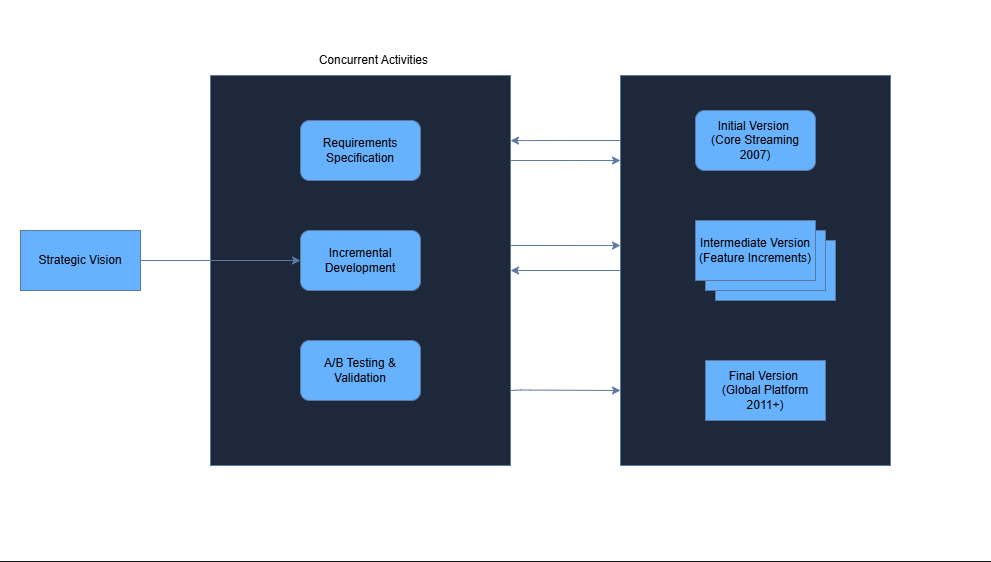

The diagram above was exported from draw.io. Its source (the exported page's mxGraphModel, read from the mxfile embedded in the PNG):
<mxGraphModel dx="1220" dy="1874" grid="1" gridSize="10" guides="1" tooltips="1" connect="1" arrows="1" fold="1" page="1" pageScale="1" pageWidth="850" pageHeight="1100" background="none" math="0" shadow="0">
  <root>
    <mxCell id="0" />
    <mxCell id="1" parent="0" />
    <mxCell id="31VlG-zfcQE6klnrUpkM-27" parent="1" style="rounded=0;whiteSpace=wrap;html=1;fillColor=light-dark(#FFFFFF,#FFFFFF);" value="" vertex="1">
      <mxGeometry height="560" width="990" x="50" y="-30" as="geometry" />
    </mxCell>
    <mxCell id="31VlG-zfcQE6klnrUpkM-23" parent="1" style="rounded=0;whiteSpace=wrap;html=1;fillColor=#dae8fc;strokeColor=#6c8ebf;" value="" vertex="1">
      <mxGeometry height="390" width="270" x="670" y="45" as="geometry" />
    </mxCell>
    <mxCell id="31VlG-zfcQE6klnrUpkM-15" parent="1" style="rounded=0;whiteSpace=wrap;html=1;fillColor=#dae8fc;strokeColor=#6c8ebf;" value="" vertex="1">
      <mxGeometry height="390" width="300" x="260" y="45" as="geometry" />
    </mxCell>
    <mxCell id="31VlG-zfcQE6klnrUpkM-16" edge="1" parent="1" source="31VlG-zfcQE6klnrUpkM-1" style="edgeStyle=orthogonalEdgeStyle;rounded=0;orthogonalLoop=1;jettySize=auto;html=1;exitX=1;exitY=0.5;exitDx=0;exitDy=0;entryX=0;entryY=0.5;entryDx=0;entryDy=0;fillColor=#dae8fc;strokeColor=#6c8ebf;" target="31VlG-zfcQE6klnrUpkM-3">
      <mxGeometry relative="1" as="geometry" />
    </mxCell>
    <mxCell id="31VlG-zfcQE6klnrUpkM-1" parent="1" style="rounded=0;whiteSpace=wrap;html=1;fillColor=light-dark(#DAE8FC,#66B2FF);strokeColor=#6c8ebf;" value="&lt;font style=&quot;color: light-dark(rgb(0, 0, 0), rgb(0, 0, 0));&quot;&gt;Strategic Vision&lt;/font&gt;" vertex="1">
      <mxGeometry height="60" width="120" x="70" y="200" as="geometry" />
    </mxCell>
    <mxCell id="31VlG-zfcQE6klnrUpkM-2" parent="1" style="rounded=1;whiteSpace=wrap;html=1;fillColor=light-dark(#DAE8FC,#66B2FF);strokeColor=#6c8ebf;" value="&lt;font style=&quot;color: light-dark(rgb(0, 0, 0), rgb(0, 0, 0));&quot;&gt;Requirements Specification&lt;/font&gt;" vertex="1">
      <mxGeometry height="60" width="120" x="350" y="90" as="geometry" />
    </mxCell>
    <mxCell id="31VlG-zfcQE6klnrUpkM-3" parent="1" style="rounded=1;whiteSpace=wrap;html=1;fillColor=light-dark(#DAE8FC,#66B2FF);strokeColor=#6c8ebf;" value="&lt;font style=&quot;color: light-dark(rgb(0, 0, 0), rgb(0, 0, 0));&quot;&gt;Incremental Development&lt;/font&gt;" vertex="1">
      <mxGeometry height="60" width="120" x="350" y="200" as="geometry" />
    </mxCell>
    <mxCell id="31VlG-zfcQE6klnrUpkM-4" parent="1" style="rounded=1;whiteSpace=wrap;html=1;fillColor=light-dark(#DAE8FC,#66B2FF);strokeColor=#6c8ebf;" value="&lt;font style=&quot;color: light-dark(rgb(0, 0, 0), rgb(0, 0, 0));&quot;&gt;A/B Testing &amp;amp; Validation&lt;/font&gt;" vertex="1">
      <mxGeometry height="60" width="120" x="350" y="310" as="geometry" />
    </mxCell>
    <mxCell id="31VlG-zfcQE6klnrUpkM-5" parent="1" style="rounded=1;whiteSpace=wrap;html=1;fillColor=light-dark(#DAE8FC,#66B2FF);strokeColor=#6c8ebf;" value="&lt;font style=&quot;color: light-dark(rgb(0, 0, 0), rgb(0, 0, 0));&quot;&gt;Initial Version&amp;nbsp;&lt;/font&gt;&lt;div&gt;&lt;font style=&quot;color: light-dark(rgb(0, 0, 0), rgb(0, 0, 0));&quot;&gt;(Core Streaming 2007)&lt;/font&gt;&lt;/div&gt;" vertex="1">
      <mxGeometry height="60" width="120" x="745" y="80" as="geometry" />
    </mxCell>
    <mxCell id="31VlG-zfcQE6klnrUpkM-6" parent="1" style="rounded=0;whiteSpace=wrap;html=1;fillColor=light-dark(#DAE8FC,#66B2FF);strokeColor=#6c8ebf;" value="" vertex="1">
      <mxGeometry height="60" width="120" x="765" y="210" as="geometry" />
    </mxCell>
    <mxCell id="31VlG-zfcQE6klnrUpkM-9" parent="1" style="rounded=0;whiteSpace=wrap;html=1;fillColor=light-dark(#DAE8FC,#66B2FF);strokeColor=#6c8ebf;" value="" vertex="1">
      <mxGeometry height="60" width="120" x="755" y="200" as="geometry" />
    </mxCell>
    <mxCell id="31VlG-zfcQE6klnrUpkM-11" parent="1" style="rounded=0;whiteSpace=wrap;html=1;fillColor=light-dark(#DAE8FC,#66B2FF);strokeColor=#6c8ebf;" value="&lt;font style=&quot;color: light-dark(rgb(0, 0, 0), rgb(0, 0, 0));&quot;&gt;Intermediate Version&lt;br&gt;(Feature Increments)&lt;/font&gt;" vertex="1">
      <mxGeometry height="60" width="120" x="745" y="190" as="geometry" />
    </mxCell>
    <mxCell id="31VlG-zfcQE6klnrUpkM-14" parent="1" style="rounded=0;whiteSpace=wrap;html=1;fillColor=light-dark(#DAE8FC,#66B2FF);strokeColor=#6c8ebf;" value="&lt;font style=&quot;color: light-dark(rgb(0, 0, 0), rgb(0, 0, 0));&quot;&gt;Final Version&amp;nbsp;&lt;br&gt;(Global Platform 2011+)&lt;/font&gt;" vertex="1">
      <mxGeometry height="60" width="120" x="755" y="330" as="geometry" />
    </mxCell>
    <mxCell id="31VlG-zfcQE6klnrUpkM-17" edge="1" parent="1" style="edgeStyle=orthogonalEdgeStyle;rounded=0;orthogonalLoop=1;jettySize=auto;html=1;entryX=1;entryY=0.167;entryDx=0;entryDy=0;entryPerimeter=0;fillColor=#dae8fc;strokeColor=#6c8ebf;" target="31VlG-zfcQE6klnrUpkM-15">
      <mxGeometry relative="1" as="geometry">
        <mxPoint x="670" y="110" as="sourcePoint" />
        <mxPoint x="570" y="110" as="targetPoint" />
      </mxGeometry>
    </mxCell>
    <mxCell id="31VlG-zfcQE6klnrUpkM-19" edge="1" parent="1" style="endArrow=classic;html=1;fillColor=#dae8fc;strokeColor=#6c8ebf;" value="">
      <mxGeometry height="50" relative="1" width="50" as="geometry">
        <Array as="points">
          <mxPoint x="570" y="359.5" />
        </Array>
        <mxPoint x="560" y="360" as="sourcePoint" />
        <mxPoint x="670" y="360" as="targetPoint" />
      </mxGeometry>
    </mxCell>
    <mxCell id="31VlG-zfcQE6klnrUpkM-20" edge="1" parent="1" style="endArrow=classic;html=1;rounded=0;entryX=0;entryY=0.436;entryDx=0;entryDy=0;entryPerimeter=0;fillColor=#dae8fc;strokeColor=#6c8ebf;" target="31VlG-zfcQE6klnrUpkM-23" value="">
      <mxGeometry height="50" relative="1" width="50" as="geometry">
        <mxPoint x="560" y="215" as="sourcePoint" />
        <mxPoint x="650" y="215" as="targetPoint" />
      </mxGeometry>
    </mxCell>
    <mxCell id="31VlG-zfcQE6klnrUpkM-24" edge="1" parent="1" style="endArrow=classic;html=1;rounded=0;entryX=0;entryY=0.218;entryDx=0;entryDy=0;entryPerimeter=0;fillColor=#dae8fc;strokeColor=#6c8ebf;" target="31VlG-zfcQE6klnrUpkM-23" value="">
      <mxGeometry height="50" relative="1" width="50" as="geometry">
        <mxPoint x="560" y="130" as="sourcePoint" />
        <mxPoint x="610" y="80" as="targetPoint" />
      </mxGeometry>
    </mxCell>
    <mxCell id="31VlG-zfcQE6klnrUpkM-25" edge="1" parent="1" source="31VlG-zfcQE6klnrUpkM-23" style="endArrow=classic;html=1;rounded=0;exitX=0;exitY=0.5;exitDx=0;exitDy=0;fillColor=#dae8fc;strokeColor=#6c8ebf;" value="">
      <mxGeometry height="50" relative="1" width="50" as="geometry">
        <mxPoint x="510" y="290" as="sourcePoint" />
        <mxPoint x="560" y="240" as="targetPoint" />
      </mxGeometry>
    </mxCell>
    <mxCell id="31VlG-zfcQE6klnrUpkM-26" parent="1" style="text;html=1;whiteSpace=wrap;strokeColor=none;fillColor=none;align=center;verticalAlign=middle;rounded=0;" value="&lt;font style=&quot;color: light-dark(rgb(0, 0, 0), rgb(0, 0, 0));&quot;&gt;Concurrent Activities&amp;nbsp;&lt;/font&gt;" vertex="1">
      <mxGeometry height="30" width="190" x="330" y="15" as="geometry" />
    </mxCell>
  </root>
</mxGraphModel>